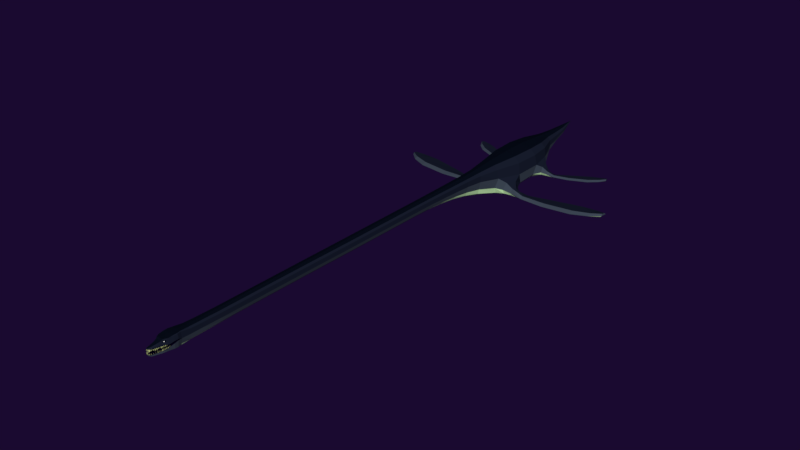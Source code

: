 # Source: elasmo.blend  (saved by Blender 2.79.0; exported with 4.5.12 LTS)
import bpy
from mathutils import Matrix  # noqa: F401  (used for matrix-valued properties, if any)

bpy.ops.wm.read_factory_settings(use_empty=True)
scene = bpy.context.scene
scene.name = 'Scene'

# ---- collections
col_collection_1 = bpy.data.collections.new('Collection 1'); scene.collection.children.link(col_collection_1)

# ---- materials (node trees are filled in below, after node groups)
mat_eyecolor = bpy.data.materials.new('EyeColor')
mat_eyecolor.alpha_threshold = 0.0
mat_eyecolor.use_transparent_shadow = False
mat_eyecolor.diffuse_color = (0.0, 0.0, 0.0, 1.0)
mat_eyecolor.roughness = 0.5
mat_eyeball = bpy.data.materials.new('EyeBall')
mat_eyeball.alpha_threshold = 0.0
mat_eyeball.use_transparent_shadow = False
mat_eyeball.diffuse_color = (1.0, 1.0, 1.0, 1.0)
mat_eyeball.roughness = 0.5
mat_flesh = bpy.data.materials.new('Flesh')
mat_flesh.alpha_threshold = 0.0
mat_flesh.use_transparent_shadow = False
mat_flesh.diffuse_color = (0.00146, 0.0, 0.009018, 1.0)
mat_flesh.roughness = 0.5
mat_cover = bpy.data.materials.new('Cover')
mat_cover.alpha_threshold = 0.0
mat_cover.use_transparent_shadow = False
mat_cover.diffuse_color = (0.002511, 0.00462, 0.01084, 1.0)
mat_cover.roughness = 0.5
mat_detail = bpy.data.materials.new('Detail')
mat_detail.alpha_threshold = 0.0
mat_detail.use_transparent_shadow = False
mat_detail.diffuse_color = (0.01036, 0.01402, 0.02908, 1.0)
mat_detail.roughness = 0.5
mat_color = bpy.data.materials.new('Color')
mat_color.alpha_threshold = 0.0
mat_color.use_transparent_shadow = False
mat_color.diffuse_color = (0.04969, 0.06542, 0.09083, 1.0)
mat_color.roughness = 0.5
mat_teethback = bpy.data.materials.new('TeethBack')
mat_teethback.alpha_threshold = 0.0
mat_teethback.use_transparent_shadow = False
mat_teethback.diffuse_color = (0.2744, 0.3032, 0.1294, 1.0)
mat_teethback.roughness = 0.5
mat_teethfront = bpy.data.materials.new('TeethFront')
mat_teethfront.alpha_threshold = 0.0
mat_teethfront.use_transparent_shadow = False
mat_teethfront.diffuse_color = (0.5315, 0.5926, 0.2449, 1.0)
mat_teethfront.roughness = 0.5
mat_teethfront.line_color = (0.0, 0.0, 0.0, 1.0)
mat_bellybase = bpy.data.materials.new('BellyBase')
mat_bellybase.alpha_threshold = 0.0
mat_bellybase.use_transparent_shadow = False
mat_bellybase.diffuse_color = (0.662, 1.0, 0.5125, 1.0)
mat_bellybase.roughness = 0.5
mat_belly = bpy.data.materials.new('Belly')
mat_belly.alpha_threshold = 0.0
mat_belly.use_transparent_shadow = False
mat_belly.diffuse_color = (0.3105, 0.4672, 0.2444, 1.0)
mat_belly.roughness = 0.5

# ---- material node trees

# ---- world
world_world = bpy.data.worlds.new('World'); scene.world = world_world
world_world.color = (0.01019, 0.003007, 0.0291)
world_world.use_sun_shadow = False
world_world.sun_shadow_jitter_overblur = 0.0
world_world.cycles.sampling_method = 'MANUAL'

# ---- meshes
me_cube = bpy.data.meshes.new('Cube')
me_cube.from_pydata([(0.1082, -7.376, 1.744), (0.3216, -6.502, 1.693), (0.2855, -6.488, 1.913), (0.2975, -6.111, 1.626), (0.2544, -6.117, 1.904), (0.09797, -7.452, 1.702), (0.08706, -7.452, 1.748), (0.3287, -6.296, 1.702), (0.2956, -6.306, 1.915), (0.28, -6.476, 1.34), (0.1352, -7.362, 1.526), (0.2353, -6.77, 1.364), (0.1746, -7.216, 1.399), (0.1039, -7.493, 1.477), (0.09895, -7.46, 1.413), (0.2299, -6.111, 1.364), (0.1779, -6.976, 1.653), (0.167, -6.972, 1.734), (0.2529, -5.666, 1.82), (0.3247, -6.313, 1.641), (0.2701, -6.306, 1.326), (0.2728, -5.669, 1.593), (0.225, -5.674, 1.373), (0.2664, -5.061, 1.583), (0.218, -5.067, 1.372), (0.2466, -5.063, 1.794), (0.2677, -6.486, 1.937), (0.2328, -6.125, 1.932), (0.1449, -6.771, 1.316), (0.1098, -7.206, 1.347), (0.0568, -7.502, 1.428), (0.1358, -6.979, 1.866), (0.06572, -7.376, 1.778), (0.2702, -6.309, 1.939), (0.1882, -6.102, 1.283), (0.1915, -6.479, 1.279), (0.1654, -5.672, 1.29), (0.1886, 2.993, 1.826), (0.1956, -6.291, 1.258), (0.1873, -5.666, 1.885), (0.1571, -5.066, 1.286), (0.1765, -5.065, 1.866), (0.2886, -6.704, 1.65), (0.257, -6.695, 1.892), (0.2569, -6.694, 1.92), (0.1752, -6.852, 1.889), (0.1159, -7.271, 1.603), (0.1269, -7.252, 1.603), (0.1078, -7.251, 1.6), (0.1173, -7.259, 1.557), (0.1093, -7.27, 1.648), (0.1259, -7.242, 1.648), (0.09767, -7.24, 1.642), (0.09971, -7.269, 1.694), (0.123, -7.23, 1.694), (0.08338, -7.228, 1.685), (0.1252, -7.193, 1.6), (0.1363, -7.171, 1.6), (0.1172, -7.17, 1.597), (0.1268, -7.177, 1.554), (0.1187, -7.194, 1.645), (0.1353, -7.161, 1.646), (0.107, -7.159, 1.64), (0.109, -7.195, 1.691), (0.1322, -7.149, 1.693), (0.09262, -7.147, 1.685), (0.1392, -7.129, 1.625), (0.1484, -7.11, 1.626), (0.1325, -7.109, 1.623), (0.1393, -7.116, 1.587), (0.1331, -7.13, 1.664), (0.1468, -7.102, 1.664), (0.1234, -7.101, 1.66), (0.125, -7.131, 1.702), (0.1443, -7.092, 1.703), (0.1114, -7.09, 1.696), (0.1444, -7.075, 1.642), (0.1536, -7.056, 1.642), (0.1377, -7.055, 1.64), (0.1445, -7.062, 1.604), (0.1375, -7.076, 1.68), (0.1512, -7.048, 1.681), (0.1278, -7.047, 1.676), (0.1294, -7.077, 1.718), (0.1487, -7.038, 1.72), (0.1158, -7.036, 1.713), (0.1604, -7.021, 1.593), (0.1695, -7.003, 1.594), (0.1536, -7.002, 1.591), (0.1605, -7.007, 1.556), (0.1557, -7.023, 1.633), (0.1694, -6.995, 1.634), (0.1459, -6.994, 1.629), (0.1476, -7.024, 1.671), (0.1668, -6.986, 1.673), (0.1339, -6.984, 1.666), (0.1672, -6.972, 1.605), (0.1764, -6.953, 1.606), (0.1605, -6.952, 1.604), (0.1674, -6.958, 1.568), (0.162, -6.973, 1.645), (0.1757, -6.946, 1.646), (0.1522, -6.945, 1.641), (0.1539, -6.975, 1.683), (0.173, -6.937, 1.685), (0.1402, -6.935, 1.678), (0.191, -6.915, 1.61), (0.2001, -6.896, 1.611), (0.1842, -6.895, 1.609), (0.1911, -6.901, 1.573), (0.1855, -6.916, 1.651), (0.1992, -6.889, 1.652), (0.1757, -6.888, 1.647), (0.1774, -6.918, 1.689), (0.1965, -6.879, 1.691), (0.1637, -6.878, 1.684), (0.2164, -6.858, 1.615), (0.2255, -6.839, 1.616), (0.2097, -6.838, 1.614), (0.2165, -6.844, 1.578), (0.2106, -6.859, 1.656), (0.2243, -6.832, 1.658), (0.2009, -6.831, 1.653), (0.2025, -6.861, 1.694), (0.2217, -6.822, 1.696), (0.1888, -6.82, 1.689), (0.2273, -6.8, 1.635), (0.2364, -6.782, 1.635), (0.2205, -6.781, 1.633), (0.2274, -6.786, 1.597), (0.2206, -6.802, 1.676), (0.2342, -6.774, 1.677), (0.2108, -6.773, 1.672), (0.2125, -6.803, 1.714), (0.2316, -6.765, 1.716), (0.1987, -6.763, 1.709), (0.1044, -7.346, 1.633), (0.1137, -7.328, 1.633), (0.09786, -7.327, 1.631), (0.1046, -7.334, 1.595), (0.09803, -7.346, 1.67), (0.112, -7.318, 1.67), (0.08855, -7.317, 1.665), (0.09005, -7.345, 1.709), (0.1096, -7.307, 1.708), (0.07676, -7.305, 1.701), (0.08605, -7.432, 1.649), (0.09619, -7.415, 1.643), (0.08033, -7.414, 1.641), (0.08568, -7.433, 1.609), (0.08009, -7.419, 1.683), (0.09573, -7.394, 1.674), (0.07227, -7.392, 1.669), (0.0733, -7.406, 1.719), (0.09522, -7.371, 1.707), (0.06235, -7.369, 1.7), (0.07303, -7.504, 1.636), (0.08442, -7.485, 1.629), (0.0666, -7.484, 1.626), (0.07344, -7.506, 1.591), (0.06688, -7.49, 1.674), (0.08445, -7.462, 1.664), (0.05811, -7.46, 1.658), (0.05925, -7.475, 1.714), (0.08388, -7.436, 1.7), (0.04696, -7.434, 1.693), (0.05593, -7.528, 1.665), (0.06548, -7.512, 1.66), (0.05054, -7.511, 1.657), (0.05519, -7.529, 1.628), (0.0496, -7.516, 1.696), (0.06433, -7.492, 1.687), (0.04224, -7.491, 1.683), (0.04321, -7.504, 1.73), (0.06385, -7.471, 1.718), (0.0329, -7.469, 1.712), (0.02381, -7.548, 1.694), (0.03278, -7.537, 1.686), (0.01483, -7.537, 1.686), (0.02381, -7.554, 1.665), (0.02381, -7.535, 1.718), (0.03719, -7.518, 1.707), (0.01042, -7.518, 1.707), (0.02381, -7.521, 1.742), (0.04256, -7.498, 1.726), (0.005052, -7.498, 1.726), (0.1191, -7.372, 1.69), (0.2728, -6.786, 1.503), (0.1795, -7.223, 1.471), (0.3318, -6.498, 1.606), (0.0568, -7.515, 1.475), (0.1476, -7.375, 1.508), (0.1491, -7.354, 1.52), (0.1608, -7.38, 1.562), (0.1271, -7.361, 1.463), (0.1089, -7.341, 1.49), (0.1297, -7.329, 1.481), (0.1066, -7.346, 1.418), (0.08103, -7.318, 1.455), (0.1101, -7.302, 1.443), (0.1602, -7.282, 1.531), (0.1739, -7.294, 1.513), (0.1739, -7.273, 1.525), (0.1865, -7.298, 1.567), (0.1523, -7.281, 1.468), (0.1322, -7.263, 1.495), (0.1525, -7.25, 1.486), (0.1306, -7.268, 1.423), (0.1024, -7.243, 1.46), (0.1309, -7.224, 1.448), (0.1865, -7.196, 1.557), (0.2003, -7.212, 1.546), (0.2027, -7.189, 1.551), (0.2092, -7.205, 1.601), (0.185, -7.207, 1.495), (0.1647, -7.182, 1.512), (0.1888, -7.173, 1.503), (0.1696, -7.201, 1.444), (0.1412, -7.166, 1.468), (0.1749, -7.153, 1.455), (0.1876, -7.123, 1.52), (0.2058, -7.135, 1.509), (0.2031, -7.112, 1.513), (0.2117, -7.126, 1.563), (0.19, -7.134, 1.458), (0.1633, -7.115, 1.475), (0.1864, -7.099, 1.465), (0.1742, -7.133, 1.408), (0.1367, -7.107, 1.431), (0.1691, -7.084, 1.417), (0.2027, -7.068, 1.52), (0.2199, -7.082, 1.512), (0.219, -7.058, 1.515), (0.2261, -7.073, 1.556), (0.2043, -7.08, 1.47), (0.179, -7.059, 1.484), (0.2033, -7.045, 1.475), (0.1886, -7.077, 1.428), (0.1531, -7.048, 1.447), (0.1872, -7.028, 1.436), (0.2118, -6.999, 1.543), (0.2267, -7.017, 1.538), (0.2322, -6.994, 1.536), (0.2324, -7.001, 1.59), (0.2145, -7.021, 1.486), (0.1925, -6.993, 1.495), (0.2229, -6.986, 1.484), (0.2023, -7.024, 1.435), (0.1714, -6.985, 1.447), (0.214, -6.975, 1.431), (0.2165, -6.948, 1.528), (0.2326, -6.966, 1.523), (0.2365, -6.942, 1.52), (0.236, -6.949, 1.574), (0.2207, -6.97, 1.471), (0.1968, -6.944, 1.479), (0.2267, -6.934, 1.468), (0.2087, -6.974, 1.419), (0.1753, -6.938, 1.431), (0.2171, -6.924, 1.415), (0.2258, -6.886, 1.518), (0.2407, -6.905, 1.513), (0.2462, -6.881, 1.511), (0.2424, -6.889, 1.556), (0.2285, -6.908, 1.471), (0.2064, -6.881, 1.478), (0.2368, -6.873, 1.469), (0.2163, -6.912, 1.428), (0.1853, -6.873, 1.438), (0.228, -6.863, 1.425), (0.2388, -6.831, 1.533), (0.2554, -6.848, 1.529), (0.2586, -6.824, 1.527), (0.256, -6.832, 1.571), (0.2436, -6.853, 1.486), (0.219, -6.827, 1.493), (0.2486, -6.817, 1.484), (0.2318, -6.857, 1.443), (0.1973, -6.822, 1.453), (0.2387, -6.807, 1.44), (0.2574, -6.772, 1.547), (0.2728, -6.79, 1.542), (0.2777, -6.766, 1.54), (0.2745, -6.774, 1.585), (0.2607, -6.794, 1.5), (0.2379, -6.767, 1.507), (0.2682, -6.758, 1.497), (0.2486, -6.798, 1.457), (0.2167, -6.759, 1.467), (0.259, -6.748, 1.454), (0.2722, -6.704, 1.567), (0.2916, -6.717, 1.563), (0.2865, -6.694, 1.561), (0.2896, -6.7, 1.605), (0.2811, -6.725, 1.52), (0.2523, -6.706, 1.527), (0.2736, -6.691, 1.518), (0.2705, -6.733, 1.477), (0.2302, -6.707, 1.487), (0.2601, -6.685, 1.475), (0.1064, -7.442, 1.527), (0.1144, -7.459, 1.511), (0.1185, -7.439, 1.522), (0.1261, -7.464, 1.565), (0.09831, -7.442, 1.464), (0.08673, -7.417, 1.488), (0.1047, -7.412, 1.481), (0.09541, -7.452, 1.45), (0.06598, -7.39, 1.451), (0.09116, -7.383, 1.441), (0.07562, -7.496, 1.53), (0.08, -7.513, 1.512), (0.08947, -7.495, 1.522), (0.09, -7.517, 1.565), (0.06536, -7.498, 1.467), (0.05906, -7.473, 1.495), (0.07971, -7.472, 1.483), (0.04942, -7.477, 1.432), (0.04185, -7.449, 1.462), (0.07081, -7.448, 1.444), (0.1458, -7.136, 1.737), (0.1015, -7.139, 1.816), (0.1567, -7.136, 1.668), (0.3838, 12.77, 1.367), (0.9675, 15.35, 1.065), (0.3218, 12.76, 0.9581), (0.3651, 12.77, 1.683), (0.8484, 17.89, 1.183), (0.2536, 12.76, 0.704), (0.2669, 12.77, 1.831), (0.2657, 2.996, 1.748), (0.2831, 2.999, 1.543), (0.2105, 2.993, 1.353), (0.1355, 2.991, 1.261), (0.1812, 1.034, 1.836), (0.2562, 1.038, 1.757), (0.2734, 1.041, 1.553), (0.201, 1.035, 1.362), (0.1281, 1.032, 1.271), (0.2013, 8.923, 1.815), (0.2966, 8.929, 1.526), (0.2241, 8.923, 1.331), (0.148, 8.921, 1.235), (0.2795, 8.926, 1.733), (0.6416, 13.97, 1.215), (0.56, 13.77, 0.7416), (0.5594, 13.94, 1.668), (0.5064, 13.95, 0.4089), (0.3851, 13.94, 1.892), (0.9146, 15.54, 0.5316), (0.8732, 15.39, 1.644), (0.7216, 15.34, 0.3117), (0.6014, 15.38, 1.942), (1.029, 16.8, 1.109), (0.9544, 16.64, 0.6117), (0.9398, 16.75, 1.651), (0.7748, 16.79, 0.393), (0.6577, 16.74, 1.938), (0.8022, 18.05, 0.7793), (0.7801, 17.9, 1.64), (0.6754, 17.89, 0.5656), (0.5597, 17.89, 1.879), (0.4606, 18.94, 1.355), (0.4229, 18.94, 1.076), (0.4342, 18.93, 1.628), (0.3081, 18.94, 0.9378), (0.3108, 18.92, 1.803), (0.2283, 20.62, 1.588), (0.1965, 20.63, 1.488), (0.2128, 20.61, 1.684), (0.1291, 20.64, 1.425), (0.1467, 20.6, 1.762), (0.1894, 19.83, 1.209), (0.2857, 19.82, 1.31), (0.3364, 19.82, 1.477), (0.3151, 19.8, 1.637), (0.2194, 19.78, 1.764), (0.2261, 10.88, 1.811), (0.3137, 10.89, 1.469), (0.2433, 10.88, 1.215), (0.1717, 10.88, 1.093), (0.3004, 10.89, 1.709), (0.2739, 7.004, 1.739), (0.1952, 7.0, 1.818), (0.2914, 7.007, 1.535), (0.2187, 7.0, 1.344), (0.1421, 6.998, 1.253), (0.2702, 5.001, 1.743), (0.1923, 4.998, 1.822), (0.2877, 5.004, 1.539), (0.215, 4.998, 1.348), (0.1391, 4.996, 1.257), (0.2509, -1.051, 1.762), (0.177, -1.055, 1.841), (0.2681, -1.049, 1.558), (0.1957, -1.055, 1.367), (0.1238, -1.057, 1.276), (0.2469, -3.043, 1.766), (0.1738, -3.048, 1.845), (0.264, -3.041, 1.562), (0.1941, -3.047, 1.371), (0.1239, -3.05, 1.28), (0.2456, -4.098, 1.771), (0.1734, -4.101, 1.848), (0.2651, -4.095, 1.567), (0.2072, -4.101, 1.372), (0.1409, -4.103, 1.283), (0.1753, -2.049, 1.843), (0.266, -2.043, 1.56), (0.1936, -2.049, 1.369), (0.1222, -2.051, 1.278), (0.2488, -2.046, 1.764), (0.1788, -0.00907, 1.839), (0.2705, -0.002909, 1.556), (0.198, -0.008953, 1.365), (0.1257, -0.01118, 1.273), (0.2532, -0.005464, 1.76), (0.1849, 2.019, 1.831), (0.2783, 2.025, 1.548), (0.2058, 2.019, 1.357), (0.1318, 2.017, 1.266), (0.261, 2.023, 1.752), (0.2683, 3.995, 1.745), (0.1907, 3.991, 1.824), (0.2857, 3.997, 1.541), (0.2131, 3.991, 1.35), (0.1376, 3.989, 1.258), (0.1938, 6.005, 1.82), (0.2896, 6.011, 1.537), (0.2169, 6.005, 1.346), (0.1406, 6.002, 1.255), (0.2721, 6.008, 1.741), (0.1969, 7.963, 1.816), (0.2934, 7.969, 1.533), (0.2206, 7.963, 1.342), (0.1438, 7.96, 1.25), (0.2758, 7.966, 1.737), (0.2891, 9.911, 1.723), (0.2124, 9.907, 1.813), (0.3045, 9.913, 1.503), (0.2329, 9.907, 1.292), (0.1586, 9.905, 1.192), (0.2398, 11.81, 1.812), (0.3264, 11.81, 1.431), (0.2574, 11.81, 1.109), (0.1887, 11.81, 0.9266), (0.315, 11.81, 1.696), (0.8562, 14.19, 0.378), (0.8414, 14.09, 0.6088), (0.9055, 14.29, 0.9487), (1.061, 14.89, 0.8537), (1.038, 14.89, 0.3124), (1.089, 15.06, 0.4969), (1.24, 14.26, 0.3734), (1.229, 14.19, 0.5044), (1.266, 14.31, 0.7199), (1.331, 14.55, 0.664), (1.35, 14.65, 0.3355), (1.374, 14.74, 0.4673), (1.884, 14.26, 0.3268), (1.885, 14.15, 0.4022), (1.893, 14.28, 0.5183), (1.903, 14.46, 0.4706), (1.902, 14.7, 0.2953), (1.908, 14.79, 0.3595), (3.075, 14.37, 0.2636), (3.074, 14.2, 0.3341), (3.072, 14.42, 0.4304), (3.069, 14.69, 0.387), (3.075, 15.11, 0.2348), (3.073, 15.24, 0.2845), (4.574, 14.61, 0.2541), (4.575, 14.41, 0.3245), (4.577, 14.65, 0.4209), (4.585, 14.95, 0.3775), (4.571, 15.49, 0.2253), (4.576, 15.62, 0.275), (5.38, 14.93, 0.2541), (5.387, 14.78, 0.3245), (5.39, 14.96, 0.4209), (5.402, 15.21, 0.3775), (5.381, 15.58, 0.2253), (5.391, 15.69, 0.275), (5.822, 15.24, 0.2554), (5.879, 15.23, 0.3183), (5.864, 15.29, 0.4131), (5.868, 15.5, 0.3751), (5.823, 15.56, 0.229), (5.879, 15.62, 0.2812), (1.353, 17.35, 0.3893), (1.368, 17.27, 0.5102), (1.35, 17.36, 0.6395), (1.317, 17.56, 0.6037), (1.304, 17.58, 0.371), (1.287, 17.67, 0.4641), (1.678, 17.47, 0.3368), (1.701, 17.4, 0.395), (1.676, 17.49, 0.4664), (1.64, 17.61, 0.4341), (1.594, 17.74, 0.3156), (1.576, 17.81, 0.3593), (2.382, 17.79, 0.2948), (2.42, 17.68, 0.3412), (2.376, 17.81, 0.4046), (2.318, 17.98, 0.3761), (2.227, 18.25, 0.2758), (2.206, 18.33, 0.3085), (3.272, 18.26, 0.2885), (3.319, 18.11, 0.3349), (3.27, 18.26, 0.3984), (3.211, 18.46, 0.3698), (3.094, 18.8, 0.2695), (3.072, 18.88, 0.3023), (3.705, 18.63, 0.2885), (3.751, 18.51, 0.3349), (3.718, 18.63, 0.3984), (3.675, 18.81, 0.3698), (3.577, 19.01, 0.2695), (3.57, 19.09, 0.3023), (3.916, 18.89, 0.2894), (3.967, 18.89, 0.3308), (3.947, 18.93, 0.3932), (3.909, 19.07, 0.3682), (3.853, 19.08, 0.272), (3.888, 19.13, 0.3064), (1.065, 17.64, 0.5022), (1.058, 17.77, 0.6451), (1.076, 17.65, 0.8916), (1.151, 17.2, 0.8841), (1.125, 17.17, 0.4613), (1.153, 17.06, 0.6252), (0.05263, -7.517, 1.714), (0.1329, -6.978, 1.837), (0.07792, -7.377, 1.761), (0.05263, -7.518, 1.763), (0.1122, -7.137, 1.797), (0.2278, -6.836, 1.651), (0.1899, -6.852, 1.932), (0.2181, -7.007, 1.376), (0.1273, -6.995, 1.335), (0.223, -7.011, 1.47), (0.03052, -7.533, 1.516), (0.037, -7.545, 1.505), (0.04308, -7.531, 1.514), (0.04459, -7.555, 1.537), (0.02907, -7.526, 1.478), (0.01953, -7.509, 1.496), (0.03827, -7.506, 1.492), (0.02111, -7.507, 1.452), (0.007754, -7.484, 1.476), (0.03401, -7.48, 1.471), (0.0, -6.499, 1.6), (0.0, -7.226, 1.463), (0.0, -6.098, 1.233), (0.0, -6.487, 1.946), (0.0, -7.376, 1.778), (0.0, -6.127, 1.946), (0.0, -6.786, 1.49), (0.0, -6.31, 1.947), (0.0, -6.472, 1.217), (0.0, -6.769, 1.267), (0.0, -7.363, 1.695), (0.0, -7.203, 1.312), (0.0, -7.524, 1.437), (0.0, -6.98, 1.866), (0.0, -5.661, 1.902), (0.0, -6.27, 1.2), (0.0, -5.658, 1.243), (0.0, 2.994, 1.865), (0.0, -5.038, 1.235), (0.0, -5.045, 1.885), (0.0, -7.537, 1.768), (0.03337, -7.532, 1.767), (0.0, -6.701, 1.656), (0.0, -6.696, 1.928), (0.03337, -7.538, 1.721), (0.0, -6.313, 1.631), (0.0, -6.972, 1.658), (0.0, -7.434, 1.47), (0.0, -7.528, 1.475), (0.0, -6.29, 1.713), (0.0, -7.455, 1.71), (0.0, -6.111, 1.626), (0.0, -6.505, 1.705), (0.0, -7.468, 1.472), (0.0, -7.138, 1.816), (0.0, -7.131, 1.675), (0.0, 12.78, 0.5658), (0.0, 12.78, 1.897), (0.0, 2.993, 1.209), (0.0, 1.029, 1.874), (0.0, 1.027, 1.218), (0.0, 8.924, 1.854), (0.0, 8.923, 1.18), (0.0, 13.96, 0.2906), (0.0, 13.96, 1.979), (0.0, 15.37, 0.2166), (0.0, 15.38, 2.046), (0.0, 16.73, 0.3047), (0.0, 16.73, 2.043), (0.0, 17.89, 0.5119), (0.0, 17.89, 1.971), (0.0, 21.64, 1.8), (0.0, 18.92, 0.87), (0.0, 18.91, 1.872), (0.0, 19.82, 1.161), (0.0, 20.64, 1.41), (0.0, 20.6, 1.782), (0.0, 19.77, 1.805), (0.0, 10.88, 1.023), (0.0, 10.88, 1.855), (0.0, 6.996, 1.856), (0.0, 6.995, 1.201), (0.0, 4.997, 1.86), (0.0, 4.996, 1.204), (0.0, -1.051, 1.879), (0.0, -1.053, 1.224), (0.0, -3.054, 1.883), (0.0, -3.055, 1.228), (0.0, -4.1, 1.879), (0.0, -4.098, 1.231), (0.0, -2.052, 1.226), (0.0, -2.05, 1.882), (0.0, -0.01151, 1.221), (0.0, -0.01008, 1.877), (0.0, 2.016, 1.214), (0.0, 2.018, 1.869), (0.0, 3.991, 1.862), (0.0, 3.989, 1.206), (0.0, 6.002, 1.203), (0.0, 6.003, 1.858), (0.0, 7.96, 1.197), (0.0, 7.962, 1.855), (0.0, 9.906, 1.854), (0.0, 9.904, 1.133), (0.0, 11.81, 0.8219), (0.0, 11.81, 1.862), (0.0, -7.468, 1.712), (0.0, -6.833, 1.657), (0.0, -6.853, 1.919), (0.0, -6.992, 1.284), (0.0, -7.011, 1.458), (0.2169, -6.836, 1.735), (0.3189, -6.298, 1.798), (0.2777, -6.7, 1.754), (0.3063, -6.496, 1.786), (0.2663, -6.772, 1.651), (0.2391, -6.778, 1.885), (0.2335, -6.777, 1.922), (0.0, -6.777, 1.924), (0.0, -6.769, 1.656), (0.2534, -6.77, 1.746), (0.0, -6.908, 1.915), (0.1665, -6.907, 1.93), (0.0, -6.896, 1.657), (0.2053, -6.899, 1.652), (0.151, -6.909, 1.882), (0.1944, -6.898, 1.728), (0.1406, -6.937, 1.829), (0.1559, -6.929, 1.783), (0.2231, -6.804, 1.857), (0.1851, -6.856, 1.868), (0.1622, -6.902, 1.86), (0.1867, -6.893, 1.759), (0.2034, -6.834, 1.762), (0.2333, -6.797, 1.806), (0.1526, -6.911, 1.827), (0.1608, -6.908, 1.791), (0.2022, -6.822, 1.837), (0.1845, -6.853, 1.855), (0.1669, -6.887, 1.849), (0.1787, -6.88, 1.77), (0.1936, -6.846, 1.773), (0.2109, -6.818, 1.799), (0.1739, -6.893, 1.815), (0.1763, -6.891, 1.802), (0.1981, -6.853, 1.825), (0.1898, -6.867, 1.833), (0.1817, -6.881, 1.829), (0.1872, -6.878, 1.792), (0.1941, -6.864, 1.795), (0.2022, -6.85, 1.807), (0.1329, -7.364, 1.4), (0.0, -7.437, 1.391), (0.06263, -7.36, 1.37), (0.0, -7.39, 1.47), (0.1378, -7.389, 1.475), (0.0, -7.542, 1.721)], [], [(8, 643, 3, 4), (322, 320, 0, 186), (4, 3, 21, 18), (33, 8, 4, 27), (186, 0, 6, 5), (26, 2, 8, 33), (2, 645, 643, 8), (539, 538, 12, 29), (28, 560, 559, 35), (538, 540, 188, 12), (187, 11, 9, 189), (682, 686, 13, 14), (684, 682, 14, 30), (653, 652, 564, 31), (190, 579, 563, 30), (19, 20, 15, 3), (38, 566, 553, 34), (321, 585, 555, 32), (35, 559, 566, 38), (189, 9, 20, 19), (27, 4, 18, 39), (36, 567, 569, 40), (21, 22, 24, 23), (34, 553, 567, 36), (3, 15, 22, 21), (442, 446, 326, 329), (443, 444, 325, 323), (18, 21, 23, 25), (39, 18, 25, 41), (565, 39, 41, 570), (636, 442, 329, 588), (446, 443, 323, 326), (15, 34, 36, 22), (22, 36, 40, 24), (556, 27, 39, 565), (9, 35, 38, 20), (531, 534, 572, 575), (535, 321, 32, 533), (20, 38, 34, 15), (575, 572, 571, 687), (13, 190, 30, 14), (683, 684, 30, 563), (11, 28, 35, 9), (640, 539, 29, 562), (554, 26, 33, 558), (558, 33, 27, 556), (2, 26, 44, 43), (26, 554, 574, 44), (1, 645, 644, 42), (648, 537, 45, 647), (5, 6, 534, 531), (17, 532, 535, 320), (5, 531, 637, 581), (646, 536, 638, 650), (46, 49, 47), (47, 49, 48), (48, 49, 46), (48, 46, 50, 52), (52, 50, 53, 55), (47, 48, 52, 51), (46, 47, 51, 50), (51, 52, 55, 54), (50, 51, 54, 53), (56, 59, 57), (57, 59, 58), (58, 59, 56), (58, 56, 60, 62), (62, 60, 63, 65), (57, 58, 62, 61), (56, 57, 61, 60), (61, 62, 65, 64), (60, 61, 64, 63), (66, 69, 67), (67, 69, 68), (68, 69, 66), (68, 66, 70, 72), (72, 70, 73, 75), (67, 68, 72, 71), (66, 67, 71, 70), (71, 72, 75, 74), (70, 71, 74, 73), (76, 79, 77), (77, 79, 78), (78, 79, 76), (78, 76, 80, 82), (82, 80, 83, 85), (77, 78, 82, 81), (76, 77, 81, 80), (81, 82, 85, 84), (80, 81, 84, 83), (86, 89, 87), (87, 89, 88), (88, 89, 86), (88, 86, 90, 92), (92, 90, 93, 95), (87, 88, 92, 91), (86, 87, 91, 90), (91, 92, 95, 94), (90, 91, 94, 93), (96, 99, 97), (97, 99, 98), (98, 99, 96), (98, 96, 100, 102), (102, 100, 103, 105), (97, 98, 102, 101), (96, 97, 101, 100), (101, 102, 105, 104), (100, 101, 104, 103), (106, 109, 107), (107, 109, 108), (108, 109, 106), (108, 106, 110, 112), (112, 110, 113, 115), (107, 108, 112, 111), (106, 107, 111, 110), (111, 112, 115, 114), (110, 111, 114, 113), (116, 119, 117), (117, 119, 118), (118, 119, 116), (118, 116, 120, 122), (122, 120, 123, 125), (117, 118, 122, 121), (116, 117, 121, 120), (121, 122, 125, 124), (120, 121, 124, 123), (126, 129, 127), (127, 129, 128), (128, 129, 126), (128, 126, 130, 132), (132, 130, 133, 135), (127, 128, 132, 131), (126, 127, 131, 130), (131, 132, 135, 134), (130, 131, 134, 133), (136, 139, 137), (137, 139, 138), (138, 139, 136), (138, 136, 140, 142), (142, 140, 143, 145), (137, 138, 142, 141), (136, 137, 141, 140), (141, 142, 145, 144), (140, 141, 144, 143), (146, 149, 147), (147, 149, 148), (148, 149, 146), (148, 146, 150, 152), (152, 150, 153, 155), (147, 148, 152, 151), (146, 147, 151, 150), (151, 152, 155, 154), (150, 151, 154, 153), (156, 159, 157), (157, 159, 158), (158, 159, 156), (158, 156, 160, 162), (162, 160, 163, 165), (157, 158, 162, 161), (156, 157, 161, 160), (161, 162, 165, 164), (160, 161, 164, 163), (166, 169, 167), (167, 169, 168), (168, 169, 166), (168, 166, 170, 172), (172, 170, 173, 175), (167, 168, 172, 171), (166, 167, 171, 170), (171, 172, 175, 174), (170, 171, 174, 173), (176, 179, 177), (177, 179, 178), (178, 179, 176), (178, 176, 180, 182), (182, 180, 183, 185), (177, 178, 182, 181), (176, 177, 181, 180), (181, 182, 185, 184), (180, 181, 184, 183), (1, 42, 573, 583), (187, 189, 551, 557), (322, 186, 561, 586), (555, 571, 572, 32), (540, 187, 557, 641), (189, 19, 576, 551), (686, 188, 552, 685), (190, 13, 578, 584), (3, 7, 580, 582), (655, 16, 577, 654), (186, 5, 581, 561), (579, 190, 584), (19, 3, 582, 576), (7, 1, 583, 580), (191, 193, 10), (10, 193, 192), (192, 193, 191), (192, 191, 194, 196), (196, 194, 197, 199), (10, 192, 196, 195), (191, 10, 195, 194), (195, 196, 199, 198), (194, 195, 198, 197), (201, 203, 200), (200, 203, 202), (202, 203, 201), (202, 201, 204, 206), (206, 204, 207, 209), (200, 202, 206, 205), (201, 200, 205, 204), (205, 206, 209, 208), (204, 205, 208, 207), (211, 213, 210), (210, 213, 212), (212, 213, 211), (212, 211, 214, 216), (216, 214, 217, 219), (210, 212, 216, 215), (211, 210, 215, 214), (215, 216, 219, 218), (214, 215, 218, 217), (221, 223, 220), (220, 223, 222), (222, 223, 221), (222, 221, 224, 226), (226, 224, 227, 229), (220, 222, 226, 225), (221, 220, 225, 224), (225, 226, 229, 228), (224, 225, 228, 227), (231, 233, 230), (230, 233, 232), (232, 233, 231), (232, 231, 234, 236), (236, 234, 237, 239), (230, 232, 236, 235), (231, 230, 235, 234), (235, 236, 239, 238), (234, 235, 238, 237), (241, 243, 240), (240, 243, 242), (242, 243, 241), (242, 241, 244, 246), (246, 244, 247, 249), (240, 242, 246, 245), (241, 240, 245, 244), (245, 246, 249, 248), (244, 245, 248, 247), (251, 253, 250), (250, 253, 252), (252, 253, 251), (252, 251, 254, 256), (256, 254, 257, 259), (250, 252, 256, 255), (251, 250, 255, 254), (255, 256, 259, 258), (254, 255, 258, 257), (261, 263, 260), (260, 263, 262), (262, 263, 261), (262, 261, 264, 266), (266, 264, 267, 269), (260, 262, 266, 265), (261, 260, 265, 264), (265, 266, 269, 268), (264, 265, 268, 267), (271, 273, 270), (270, 273, 272), (272, 273, 271), (272, 271, 274, 276), (276, 274, 277, 279), (270, 272, 276, 275), (271, 270, 275, 274), (275, 276, 279, 278), (274, 275, 278, 277), (281, 283, 280), (280, 283, 282), (282, 283, 281), (282, 281, 284, 286), (286, 284, 287, 289), (280, 282, 286, 285), (281, 280, 285, 284), (285, 286, 289, 288), (284, 285, 288, 287), (291, 293, 290), (290, 293, 292), (292, 293, 291), (292, 291, 294, 296), (296, 294, 297, 299), (290, 292, 296, 295), (291, 290, 295, 294), (295, 296, 299, 298), (294, 295, 298, 297), (301, 303, 300), (300, 303, 302), (302, 303, 301), (302, 301, 304, 306), (306, 304, 307, 309), (300, 302, 306, 305), (301, 300, 305, 304), (305, 306, 309, 308), (304, 305, 308, 307), (311, 313, 310), (310, 313, 312), (312, 313, 311), (312, 311, 314, 316), (316, 314, 317, 319), (310, 312, 316, 315), (311, 310, 315, 314), (315, 316, 319, 318), (314, 315, 318, 317), (16, 322, 586, 577), (532, 31, 321, 535), (31, 564, 585, 321), (16, 17, 320, 322), (323, 325, 345, 344), (588, 329, 348, 595), (326, 323, 344, 346), (328, 587, 594, 347), (444, 445, 328, 325), (445, 635, 587, 328), (420, 625, 589, 333), (419, 420, 333, 332), (421, 418, 331, 330), (626, 417, 37, 568), (418, 419, 332, 331), (417, 421, 330, 37), (412, 416, 335, 334), (413, 414, 337, 336), (624, 412, 334, 590), (416, 413, 336, 335), (414, 415, 338, 337), (415, 623, 591, 338), (435, 631, 593, 342), (434, 435, 342, 341), (436, 433, 340, 343), (632, 432, 339, 592), (433, 434, 341, 340), (432, 436, 343, 339), (348, 346, 350, 352), (347, 351, 451, 447), (595, 348, 352, 597), (346, 344, 324, 350), (329, 326, 346, 348), (325, 328, 347, 345), (352, 350, 355, 357), (324, 349, 354, 353), (597, 352, 357, 599), (350, 324, 353, 355), (344, 345, 448, 449), (347, 594, 596, 351), (353, 354, 530, 528), (357, 355, 359, 361), (358, 327, 527, 526), (599, 357, 361, 601), (349, 351, 356, 354), (351, 596, 598, 356), (360, 600, 603, 365), (361, 359, 364, 366), (327, 358, 363, 362), (601, 361, 366, 604), (356, 598, 600, 360), (355, 353, 327, 359), (372, 605, 606, 370), (373, 372, 370, 368), (376, 375, 369, 371), (374, 373, 368, 367), (358, 360, 365, 363), (359, 327, 362, 364), (369, 367, 602), (370, 606, 602), (368, 370, 602), (371, 369, 602), (375, 374, 367, 369), (608, 376, 371, 607), (365, 603, 605, 372), (363, 365, 372, 373), (366, 364, 375, 376), (362, 363, 373, 374), (607, 371, 602), (367, 368, 602), (364, 362, 374, 375), (604, 366, 376, 608), (441, 634, 609, 380), (440, 441, 380, 379), (437, 439, 378, 381), (633, 438, 377, 610), (439, 440, 379, 378), (438, 437, 381, 377), (427, 431, 382, 383), (428, 429, 385, 384), (630, 427, 383, 611), (431, 428, 384, 382), (429, 430, 386, 385), (430, 629, 612, 386), (426, 628, 614, 391), (425, 426, 391, 390), (422, 424, 389, 387), (627, 423, 388, 613), (424, 425, 390, 389), (423, 422, 387, 388), (410, 621, 616, 396), (409, 410, 396, 395), (411, 408, 394, 392), (622, 407, 393, 615), (408, 409, 395, 394), (407, 411, 392, 393), (403, 402, 397, 398), (404, 405, 400, 399), (619, 403, 398, 617), (402, 404, 399, 397), (405, 406, 401, 400), (406, 620, 618, 401), (40, 569, 620, 406), (24, 40, 406, 405), (25, 23, 404, 402), (570, 41, 403, 619), (23, 24, 405, 404), (41, 25, 402, 403), (398, 397, 411, 407), (399, 400, 409, 408), (617, 398, 407, 622), (397, 399, 408, 411), (400, 401, 410, 409), (401, 618, 621, 410), (396, 616, 623, 415), (395, 396, 415, 414), (392, 394, 413, 416), (615, 393, 412, 624), (394, 395, 414, 413), (393, 392, 416, 412), (334, 335, 421, 417), (336, 337, 419, 418), (590, 334, 417, 626), (335, 336, 418, 421), (337, 338, 420, 419), (338, 591, 625, 420), (37, 330, 422, 423), (331, 332, 425, 424), (568, 37, 423, 627), (330, 331, 424, 422), (332, 333, 426, 425), (333, 589, 628, 426), (391, 614, 629, 430), (390, 391, 430, 429), (387, 389, 428, 431), (613, 388, 427, 630), (389, 390, 429, 428), (388, 387, 431, 427), (383, 382, 436, 432), (384, 385, 434, 433), (611, 383, 432, 632), (382, 384, 433, 436), (385, 386, 435, 434), (386, 612, 631, 435), (339, 343, 437, 438), (340, 341, 440, 439), (592, 339, 438, 633), (343, 340, 439, 437), (341, 342, 441, 440), (342, 593, 634, 441), (380, 609, 635, 445), (379, 380, 445, 444), (381, 378, 443, 446), (610, 377, 442, 636), (378, 379, 444, 443), (377, 381, 446, 442), (448, 447, 453, 454), (450, 449, 455, 456), (324, 344, 449, 450), (349, 324, 450, 452), (345, 347, 447, 448), (351, 349, 452, 451), (453, 457, 463, 459), (455, 454, 460, 461), (451, 452, 458, 457), (449, 448, 454, 455), (447, 451, 457, 453), (452, 450, 456, 458), (463, 464, 470, 469), (460, 459, 465, 466), (458, 456, 462, 464), (456, 455, 461, 462), (454, 453, 459, 460), (457, 458, 464, 463), (470, 468, 474, 476), (465, 469, 475, 471), (461, 460, 466, 467), (459, 463, 469, 465), (464, 462, 468, 470), (462, 461, 467, 468), (473, 472, 478, 479), (475, 476, 482, 481), (468, 467, 473, 474), (466, 465, 471, 472), (469, 470, 476, 475), (467, 466, 472, 473), (482, 480, 486, 488), (477, 481, 487, 483), (471, 475, 481, 477), (476, 474, 480, 482), (474, 473, 479, 480), (472, 471, 477, 478), (485, 484, 488, 486), (484, 483, 487, 488), (480, 479, 485, 486), (478, 477, 483, 484), (481, 482, 488, 487), (479, 478, 484, 485), (489, 493, 499, 495), (491, 490, 496, 497), (499, 500, 506, 505), (496, 495, 501, 502), (494, 492, 498, 500), (492, 491, 497, 498), (490, 489, 495, 496), (493, 494, 500, 499), (506, 504, 510, 512), (501, 505, 511, 507), (497, 496, 502, 503), (495, 499, 505, 501), (500, 498, 504, 506), (498, 497, 503, 504), (509, 508, 514, 515), (511, 512, 518, 517), (504, 503, 509, 510), (502, 501, 507, 508), (505, 506, 512, 511), (503, 502, 508, 509), (518, 516, 522, 524), (513, 517, 523, 519), (507, 511, 517, 513), (512, 510, 516, 518), (510, 509, 515, 516), (508, 507, 513, 514), (521, 520, 524, 522), (520, 519, 523, 524), (516, 515, 521, 522), (514, 513, 519, 520), (517, 518, 524, 523), (515, 514, 520, 521), (491, 492, 527, 528), (490, 491, 528, 530), (360, 358, 526, 525), (356, 360, 525, 529), (327, 353, 528, 527), (354, 356, 529, 530), (494, 526, 527, 492), (494, 493, 525, 526), (493, 489, 529, 525), (490, 530, 529, 489), (320, 535, 533, 0), (0, 533, 534, 6), (648, 649, 639, 537), (653, 31, 532, 656), (188, 540, 641, 552), (560, 28, 539, 640), (11, 187, 540, 538), (28, 11, 538, 539), (542, 544, 541), (541, 544, 543), (543, 544, 542), (543, 542, 545, 547), (547, 545, 548, 550), (541, 543, 547, 546), (542, 541, 546, 545), (546, 547, 550, 549), (545, 546, 549, 548), (53, 54, 55), (63, 64, 65), (73, 74, 75), (83, 84, 85), (93, 94, 95), (103, 104, 105), (113, 114, 115), (123, 124, 125), (133, 134, 135), (143, 144, 145), (153, 154, 155), (163, 164, 165), (173, 174, 175), (183, 184, 185), (197, 198, 199), (207, 208, 209), (217, 218, 219), (227, 228, 229), (237, 238, 239), (247, 248, 249), (257, 258, 259), (267, 268, 269), (277, 278, 279), (287, 288, 289), (297, 298, 299), (307, 308, 309), (317, 318, 319), (548, 549, 550), (657, 17, 16, 655), (642, 651, 665, 664), (536, 646, 651, 642), (643, 645, 1, 7), (3, 643, 7), (644, 645, 2, 43), (647, 651, 644, 43), (17, 657, 663, 659), (646, 42, 644, 651), (44, 574, 649, 648), (42, 646, 650, 573), (44, 648, 647, 43), (647, 45, 661, 660), (642, 657, 655, 536), (537, 653, 656, 45), (536, 655, 654, 638), (537, 639, 652, 653), (661, 662, 670, 669), (665, 660, 668, 673), (659, 663, 671, 667), (532, 17, 659, 658), (651, 647, 660, 665), (656, 532, 658, 662), (657, 642, 664, 663), (45, 656, 662, 661), (668, 669, 677, 676), (671, 672, 680, 679), (672, 673, 681, 680), (658, 659, 667, 666), (662, 658, 666, 670), (664, 665, 673, 672), (663, 664, 672, 671), (660, 661, 669, 668), (679, 680, 677, 678), (677, 680, 681, 676), (675, 679, 678, 674), (667, 671, 679, 675), (673, 668, 676, 681), (669, 670, 678, 677), (666, 667, 675, 674), (670, 666, 674, 678), (13, 686, 685, 578), (562, 29, 684, 683), (29, 12, 682, 684), (12, 188, 686, 682), (32, 572, 534, 533), (531, 575, 637), (575, 687, 637)])
me_cube.polygons.foreach_set('material_index', [4, 4, 4, 4, 4, 4, 4, 8, 9, 5, 5, 5, 8, 3, 5, 5, 9, 3, 9, 5, 4, 9, 5, 9, 5, 4, 5, 4, 4, 3, 3, 4, 8, 8, 3, 8, 4, 4, 8, 4, 5, 8, 8, 9, 3, 3, 4, 3, 4, 4, 4, 4, 2, 2, 7, 6, 6, 6, 6, 6, 7, 6, 7, 7, 6, 6, 6, 6, 6, 7, 6, 7, 7, 6, 6, 6, 6, 6, 7, 6, 7, 7, 6, 6, 6, 6, 6, 7, 6, 7, 7, 6, 6, 6, 6, 6, 7, 6, 7, 7, 6, 6, 6, 6, 6, 7, 6, 7, 7, 6, 6, 6, 6, 6, 7, 6, 7, 7, 6, 6, 6, 6, 6, 7, 6, 7, 7, 6, 6, 6, 6, 6, 7, 6, 7, 7, 6, 6, 6, 6, 6, 7, 6, 7, 7, 6, 6, 6, 6, 6, 7, 6, 7, 7, 6, 6, 6, 6, 6, 7, 6, 7, 7, 6, 6, 6, 6, 6, 7, 6, 7, 7, 6, 6, 6, 6, 6, 7, 6, 7, 2, 2, 2, 3, 2, 2, 2, 2, 2, 2, 2, 2, 2, 2, 6, 6, 7, 7, 7, 6, 6, 6, 6, 6, 6, 7, 7, 7, 6, 6, 6, 6, 6, 6, 7, 7, 7, 6, 6, 6, 6, 6, 6, 7, 7, 7, 6, 6, 6, 6, 6, 6, 7, 7, 7, 6, 6, 6, 6, 6, 6, 7, 7, 7, 6, 6, 6, 6, 6, 6, 7, 7, 7, 6, 6, 6, 6, 6, 6, 7, 7, 7, 6, 6, 6, 6, 6, 6, 7, 7, 7, 6, 6, 6, 6, 6, 6, 7, 7, 7, 6, 6, 6, 6, 6, 6, 7, 7, 7, 6, 6, 6, 6, 6, 6, 7, 7, 7, 6, 6, 6, 6, 6, 6, 7, 7, 7, 6, 6, 6, 6, 2, 4, 3, 4, 5, 3, 4, 9, 8, 9, 9, 8, 4, 3, 5, 4, 4, 5, 3, 4, 8, 9, 9, 8, 4, 3, 5, 4, 4, 9, 3, 4, 4, 8, 4, 5, 3, 4, 5, 9, 5, 4, 4, 3, 8, 9, 9, 4, 5, 3, 9, 4, 9, 8, 4, 5, 8, 4, 4, 9, 8, 4, 4, 3, 9, 8, 4, 5, 3, 5, 4, 3, 9, 8, 4, 3, 5, 4, 4, 5, 3, 4, 8, 9, 9, 8, 4, 3, 5, 4, 9, 8, 4, 3, 5, 4, 4, 5, 3, 4, 8, 9, 9, 8, 4, 3, 5, 4, 4, 5, 3, 4, 8, 9, 9, 8, 4, 3, 5, 4, 4, 5, 3, 4, 8, 9, 4, 5, 3, 4, 8, 9, 9, 8, 4, 3, 5, 4, 4, 5, 3, 4, 8, 9, 4, 5, 3, 4, 8, 9, 9, 8, 4, 3, 5, 4, 8, 4, 4, 4, 8, 8, 9, 5, 8, 5, 9, 4, 8, 8, 4, 4, 8, 8, 4, 9, 5, 9, 4, 4, 5, 8, 4, 8, 8, 5, 4, 9, 9, 4, 4, 8, 5, 8, 4, 8, 8, 5, 9, 5, 8, 8, 4, 4, 8, 8, 4, 9, 5, 9, 4, 4, 5, 8, 4, 8, 8, 5, 4, 9, 9, 4, 4, 8, 5, 8, 4, 8, 8, 5, 4, 5, 8, 9, 4, 8, 4, 8, 9, 8, 4, 4, 3, 4, 2, 9, 5, 8, 6, 6, 7, 7, 7, 6, 6, 6, 6, 7, 7, 7, 7, 7, 7, 7, 7, 7, 7, 7, 7, 7, 7, 6, 6, 6, 6, 6, 6, 6, 6, 6, 6, 6, 6, 6, 6, 4, 4, 4, 4, 4, 4, 4, 4, 4, 3, 2, 4, 4, 4, 4, 2, 3, 3, 3, 3, 4, 4, 4, 4, 4, 0, 0, 0, 3, 3, 3, 3, 3, 1, 1, 1, 0, 0, 0, 0, 0, 2, 9, 8, 5, 4, 2, 2])
me_cube.materials.append(mat_eyecolor)
me_cube.materials.append(mat_eyeball)
me_cube.materials.append(mat_flesh)
me_cube.materials.append(mat_cover)
me_cube.materials.append(mat_detail)
me_cube.materials.append(mat_color)
me_cube.materials.append(mat_teethback)
me_cube.materials.append(mat_teethfront)
me_cube.materials.append(mat_bellybase)
me_cube.materials.append(mat_belly)
me_cube.use_remesh_preserve_volume = False
me_cube.use_remesh_preserve_attributes = False
me_cube.use_mirror_x = True
me_cube.use_paint_bone_selection = False
me_cube.use_paint_mask = True
me_cube.update()
arm_armature = bpy.data.armatures.new('Armature')  # bones are not reproduced

# ---- objects
ob_armature = bpy.data.objects.new('Armature', arm_armature)
ob_cube = bpy.data.objects.new('Cube', me_cube)

# ---- transforms, parenting, visibility, modifiers, constraints
ob_armature.location = (0.0, 13.92, 1.816)
ob_armature.rotation_euler = (-4.712, 2.22e-16, 2.22e-16)
ob_armature.hide_viewport = True
ob_armature.show_in_front = True
ob_armature.lineart.crease_threshold = 0.0
ob_cube.parent = ob_armature
ob_cube.matrix_parent_inverse = Matrix(((1.0, 2.22e-16, -2.22e-16, -2.688e-15), (2.22e-16, 4.917e-07, 1.0, -1.816), (2.22e-16, -1.0, 4.888e-07, 13.92), (0.0, 0.0, 0.0, 1.0)))
ob_cube.location = (0.0, 0.0, 0.0)
ob_cube.lock_rotations_4d = False
ob_cube.empty_display_type = 'ARROWS'
ob_cube.lineart.crease_threshold = 0.0
ob_cube.use_mesh_mirror_x = True
_vg = ob_cube.vertex_groups.new(name='Bone')
for _i, _w in zip([344, 345, 346, 347, 348, 447, 448, 449, 450, 451, 452, 453, 454, 455, 456, 457, 458, 459, 460, 461, 462, 463, 464, 465, 466, 467, 468, 469, 470, 471, 472, 473, 474, 475, 476, 477, 478, 479, 480, 481, 482, 483, 484, 485, 486, 487, 488, 594, 595], [0.1205, 0.05669, 0.2636, 0.01843, 0.7416, 0.03148, 0.05105, 0.0729, 0.01643, 0.01643, 0.009915, 0.04954, 0.05281, 0.05872, 0.05854, 0.0527, 0.06493, 0.05627, 0.05644, 0.05708, 0.05743, 0.05631, 0.0575, 0.05709, 0.05711, 0.05716, 0.0572, 0.05709, 0.05724, 0.05718, 0.05718, 0.05718, 0.05719, 0.05718, 0.0572, 0.05719, 0.05719, 0.05719, 0.05719, 0.05719, 0.05719, 0.05719, 0.05719, 0.05719, 0.05719, 0.05719, 0.05719, 0.011, 0.1667]): _vg.add([_i], _w, 'REPLACE')
_vg = ob_cube.vertex_groups.new(name='Bone.001')
for _i, _w in zip([323, 325, 326, 328, 329, 344, 345, 346, 347, 443, 444, 445, 446, 447, 448, 449, 450, 451, 453, 454, 455, 456, 457, 458, 459, 460, 461, 462, 463, 464, 465, 466, 467, 468, 469, 470, 471, 472, 473, 474, 475, 476, 477, 478, 479, 480, 481, 482, 483, 484, 485, 486, 487, 488, 587, 588, 594, 635], [0.8542, 0.8016, 0.9222, 0.7792, 0.9637, 0.08199, 0.1064, 0.04249, 0.0945, 0.07239, 0.09306, 0.1018, 0.02827, 0.05671, 0.07372, 0.05796, 0.002821, 0.009226, 0.03936, 0.04788, 0.04358, 0.03279, 0.02603, 0.02335, 0.03191, 0.03225, 0.03221, 0.03154, 0.0315, 0.03033, 0.03106, 0.03108, 0.03103, 0.03098, 0.03105, 0.0309, 0.03098, 0.03098, 0.03097, 0.03097, 0.03098, 0.03096, 0.03097, 0.03097, 0.03097, 0.03097, 0.03097, 0.03096, 0.03097, 0.03097, 0.03097, 0.03096, 0.03096, 0.03096, 0.7685, 0.9832, 0.09698, 0.1062]): _vg.add([_i], _w, 'REPLACE')
_vg = ob_cube.vertex_groups.new(name='Bone.002')
for _i, _w in zip([323, 325, 326, 328, 378, 379, 380, 381, 442, 443, 444, 445, 446, 587, 609, 635, 636], [0.06421, 0.08261, 0.0217, 0.08961, 0.06377, 0.08073, 0.08849, 0.02006, 0.9572, 0.8492, 0.7998, 0.7808, 0.92, 0.08829, 0.09054, 0.7723, 0.9827]): _vg.add([_i], _w, 'REPLACE')
_vg = ob_cube.vertex_groups.new(name='Bone.003')
for _i, _w in zip([377, 378, 379, 380, 381, 437, 439, 440, 441, 443, 444, 445, 446, 609, 610, 634, 635], [0.9639, 0.8704, 0.8289, 0.8123, 0.9302, 0.008407, 0.05303, 0.06668, 0.07349, 0.06594, 0.08737, 0.09407, 0.02305, 0.8058, 0.9842, 0.07676, 0.09645]): _vg.add([_i], _w, 'REPLACE')
_vg = ob_cube.vertex_groups.new(name='Bone.004')
for _i, _w in zip([340, 341, 342, 343, 378, 379, 380, 381, 437, 438, 439, 440, 441, 593, 609, 633, 634], [0.04781, 0.06067, 0.06704, 0.004259, 0.05557, 0.07453, 0.08061, 0.0121, 0.9404, 0.9709, 0.8911, 0.8567, 0.8419, 0.07069, 0.08397, 0.986, 0.836]): _vg.add([_i], _w, 'REPLACE')
_vg = ob_cube.vertex_groups.new(name='Bone.005')
for _i, _w in zip([339, 340, 341, 342, 343, 433, 434, 435, 436, 437, 439, 440, 441, 592, 593, 631, 634], [0.9741, 0.8991, 0.8675, 0.853, 0.944, 0.04927, 0.06114, 0.06739, 0.005602, 0.004945, 0.04626, 0.0649, 0.07076, 0.9862, 0.8475, 0.06973, 0.07256]): _vg.add([_i], _w, 'REPLACE')
_vg = ob_cube.vertex_groups.new(name='Bone.006')
for _i, _w in zip([340, 341, 342, 343, 382, 384, 385, 386, 432, 433, 434, 435, 436, 593, 612, 631, 632], [0.04151, 0.06229, 0.06857, 0.002968, 0.00362, 0.04613, 0.05926, 0.0654, 0.9743, 0.8991, 0.8676, 0.8532, 0.9436, 0.06976, 0.06662, 0.8484, 0.9857]): _vg.add([_i], _w, 'REPLACE')
_vg = ob_cube.vertex_groups.new(name='Bone.007')
for _i, _w in zip([382, 383, 384, 385, 386, 390, 391, 427, 428, 429, 430, 431, 433, 434, 435, 436, 611, 612, 614, 629, 631], [0.956, 0.9785, 0.9215, 0.8973, 0.8846, 2.661e-05, 0.00364, 0.08398, 0.4486, 0.4279, 0.355, 0.3763, 0.04302, 0.06415, 0.07085, 0.003487, 0.9867, 0.881, 0.005565, 0.3849, 0.07286]): _vg.add([_i], _w, 'REPLACE')
_vg = ob_cube.vertex_groups.new(name='Bone.008')
for _i, _w in zip([384, 385, 386, 389, 390, 391, 427, 428, 429, 430, 431, 612, 614, 629, 630], [0.001704, 0.02313, 0.03344, 0.004674, 0.0191, 0.02866, 0.9067, 0.5245, 0.5296, 0.5915, 0.6092, 0.03732, 0.03144, 0.5625, 0.9715]): _vg.add([_i], _w, 'REPLACE')
_vg = ob_cube.vertex_groups.new(name='Bone.009')
for _i, _w in zip([387, 388, 389, 390, 391, 424, 425, 426, 429, 430, 613, 614, 628, 629], [0.9509, 0.9786, 0.9097, 0.8802, 0.8667, 0.03797, 0.0547, 0.06056, 0.02495, 0.04339, 0.9866, 0.8624, 0.06261, 0.0415]): _vg.add([_i], _w, 'REPLACE')
_vg = ob_cube.vertex_groups.new(name='Bone.010')
for _i, _w in zip([331, 332, 333, 389, 390, 391, 422, 423, 424, 425, 426, 589, 614, 627, 628], [0.0387, 0.05536, 0.0613, 0.03085, 0.05648, 0.06257, 0.9518, 0.9792, 0.911, 0.8816, 0.8682, 0.06414, 0.06434, 0.9864, 0.8639]): _vg.add([_i], _w, 'REPLACE')
_vg = ob_cube.vertex_groups.new(name='Bone.011')
for _i, _w in zip([37, 330, 331, 332, 333, 337, 338, 417, 418, 419, 420, 421, 424, 425, 426, 568, 589, 591, 625, 628], [0.9815, 0.9607, 0.9286, 0.9068, 0.8964, 0.007814, 0.01585, 0.07542, 0.4682, 0.4845, 0.4902, 0.3846, 0.03252, 0.05805, 0.06453, 0.9863, 0.8926, 0.01641, 0.4916, 0.06639]): _vg.add([_i], _w, 'REPLACE')
_vg = ob_cube.vertex_groups.new(name='Bone.012')
for _i, _w in zip([332, 333, 337, 338, 417, 418, 419, 420, 421, 589, 591, 625, 626], [0.01418, 0.02079, 0.00913, 0.01534, 0.9164, 0.5066, 0.4773, 0.4669, 0.602, 0.02184, 0.01551, 0.4641, 0.9692]): _vg.add([_i], _w, 'REPLACE')
_vg = ob_cube.vertex_groups.new(name='Bone.013')
for _i, _w in zip([334, 335, 336, 337, 338, 413, 414, 415, 419, 420, 590, 591, 623, 625], [0.9833, 0.9574, 0.9169, 0.8872, 0.8735, 0.02515, 0.04547, 0.05331, 0.01809, 0.02569, 0.986, 0.8696, 0.05513, 0.02784]): _vg.add([_i], _w, 'REPLACE')
_vg = ob_cube.vertex_groups.new(name='Bone.014')
for _i, _w in zip([336, 337, 338, 394, 395, 396, 412, 413, 414, 415, 416, 591, 616, 623, 624], [0.02159, 0.05143, 0.05732, 0.02662, 0.04772, 0.05455, 0.9852, 0.9246, 0.8969, 0.8843, 0.9616, 0.06058, 0.0579, 0.8806, 0.9868]): _vg.add([_i], _w, 'REPLACE')
_vg = ob_cube.vertex_groups.new(name='Bone.015')
for _i, _w in zip([392, 393, 394, 395, 396, 408, 409, 410, 413, 414, 415, 615, 616, 621, 623], [0.9601, 0.9848, 0.921, 0.8917, 0.8784, 0.03286, 0.05303, 0.05927, 0.0181, 0.04865, 0.05516, 0.9858, 0.8746, 0.06115, 0.0567]): _vg.add([_i], _w, 'REPLACE')
_vg = ob_cube.vertex_groups.new(name='Bone.016')
for _i, _w in zip([394, 395, 396, 399, 400, 401, 407, 408, 409, 410, 411, 616, 618, 621, 622], [0.02385, 0.05348, 0.05986, 0.02871, 0.05052, 0.05665, 0.9844, 0.9172, 0.8863, 0.8724, 0.9584, 0.05995, 0.0566, 0.8685, 0.9849]): _vg.add([_i], _w, 'REPLACE')
_vg = ob_cube.vertex_groups.new(name='Bone.017')
for _i, _w in zip([397, 398, 399, 400, 401, 404, 405, 406, 408, 409, 410, 617, 618, 620, 621], [0.9622, 0.986, 0.9239, 0.8952, 0.882, 0.02154, 0.04234, 0.05171, 0.02532, 0.05469, 0.06119, 0.9859, 0.8785, 0.05339, 0.06278]): _vg.add([_i], _w, 'REPLACE')
_vg = ob_cube.vertex_groups.new(name='Bone.018')
for _i, _w in zip([23, 24, 40, 399, 400, 401, 402, 403, 404, 405, 406, 569, 618, 619, 620], [0.03668, 0.05754, 0.0665, 0.01618, 0.04704, 0.0543, 0.9632, 0.9863, 0.9269, 0.8985, 0.8852, 0.08052, 0.05755, 0.9861, 0.8814]): _vg.add([_i], _w, 'REPLACE')
_vg = ob_cube.vertex_groups.new(name='Bone.019')
for _i, _w in zip([3, 4, 7, 8, 9, 11, 12, 13, 14, 15, 18, 19, 20, 21, 22, 23, 24, 25, 27, 28, 29, 30, 34, 35, 36, 38, 39, 40, 41, 86, 87, 88, 89, 90, 91, 92, 93, 94, 95, 96, 97, 98, 99, 100, 101, 102, 103, 104, 105, 106, 107, 108, 109, 110, 111, 112, 113, 114, 115, 116, 117, 118, 119, 120, 121, 122, 123, 124, 125, 187, 188, 189, 190, 404, 405, 406, 538, 539, 540, 551, 552, 553, 556, 557, 559, 560, 562, 563, 565, 566, 567, 569, 570, 576, 578, 579, 582, 584, 620, 640, 641, 643, 682, 683, 684, 685, 686], [0.1847, 0.1241, 0.04638, 0.01144, 0.2604, 0.2584, 0.257, 0.2569, 0.2569, 0.3138, 0.9167, 0.2263, 0.2705, 0.8632, 0.8252, 0.9436, 0.9207, 0.974, 0.08018, 0.2638, 0.2576, 0.2569, 0.3353, 0.2771, 0.8105, 0.2967, 0.9503, 0.9063, 0.9905, 0.01451, 0.01447, 0.01448, 0.01449, 0.01466, 0.01433, 0.01443, 0.01548, 0.01353, 0.01413, 0.01495, 0.01492, 0.01493, 0.01493, 0.01512, 0.01476, 0.01487, 0.016, 0.01389, 0.01455, 0.02213, 0.02209, 0.0221, 0.0221, 0.02231, 0.02192, 0.02204, 0.02326, 0.02098, 0.02171, 0.03052, 0.03047, 0.03049, 0.03049, 0.03071, 0.03029, 0.03042, 0.03173, 0.02927, 0.03007, 0.2538, 0.2567, 0.2444, 0.2569, 0.02, 0.05163, 0.05854, 0.2572, 0.2592, 0.2561, 0.2296, 0.2554, 0.3418, 0.07049, 0.2449, 0.2819, 0.2647, 0.2577, 0.2569, 0.9416, 0.3043, 0.8106, 0.893, 0.9881, 0.2069, 0.2565, 0.2569, 0.1591, 0.2566, 0.06045, 0.2595, 0.2524, 0.03508, 0.257, 0.2573, 0.2572, 0.256, 0.2568]): _vg.add([_i], _w, 'REPLACE')
_vg = ob_cube.vertex_groups.new(name='Bone.020')
for _i, _w in zip([0, 1, 2, 3, 4, 5, 6, 7, 8, 9, 10, 11, 12, 13, 14, 15, 16, 17, 18, 19, 20, 21, 22, 26, 27, 28, 29, 30, 31, 32, 33, 34, 35, 36, 38, 39, 42, 43, 44, 45, 46, 47, 48, 49, 50, 51, 52, 53, 54, 55, 56, 57, 58, 59, 60, 61, 62, 63, 64, 65, 66, 67, 68, 69, 70, 71, 72, 73, 74, 75, 76, 77, 78, 79, 80, 81, 82, 83, 84, 85, 86, 87, 88, 89, 90, 91, 92, 93, 94, 95, 96, 97, 98, 99, 100, 101, 102, 103, 104, 105, 106, 107, 108, 109, 110, 111, 112, 113, 114, 115, 116, 117, 118, 119, 120, 121, 122, 123, 124, 125, 126, 127, 128, 129, 130, 131, 132, 133, 134, 135, 136, 137, 138, 139, 140, 141, 142, 143, 144, 145, 146, 147, 148, 149, 150, 151, 152, 153, 154, 155, 156, 157, 158, 159, 160, 161, 162, 163, 164, 165, 166, 167, 168, 169, 170, 171, 172, 173, 174, 175, 176, 177, 178, 179, 180, 181, 182, 183, 184, 185, 186, 187, 188, 189, 190, 191, 192, 193, 194, 195, 196, 197, 198, 199, 200, 201, 202, 203, 204, 205, 206, 207, 208, 209, 210, 211, 212, 213, 214, 215, 216, 217, 218, 219, 220, 221, 222, 223, 224, 225, 226, 227, 228, 229, 230, 231, 232, 233, 234, 235, 236, 237, 238, 239, 240, 241, 242, 243, 244, 245, 246, 247, 248, 249, 250, 251, 252, 253, 254, 255, 256, 257, 258, 259, 260, 261, 262, 263, 264, 265, 266, 267, 268, 269, 270, 271, 272, 273, 274, 275, 276, 277, 278, 279, 280, 281, 282, 283, 284, 285, 286, 287, 288, 289, 290, 291, 292, 293, 294, 295, 296, 297, 298, 299, 300, 301, 302, 303, 304, 305, 306, 307, 308, 309, 310, 311, 312, 313, 314, 315, 316, 317, 318, 319, 320, 321, 322, 531, 532, 533, 534, 535, 536, 537, 538, 539, 540, 541, 542, 543, 544, 545, 546, 547, 548, 549, 550, 551, 552, 553, 554, 555, 556, 557, 558, 559, 560, 561, 562, 563, 564, 565, 566, 567, 571, 572, 573, 574, 575, 576, 577, 578, 579, 580, 581, 582, 583, 584, 585, 586, 637, 638, 639, 640, 641, 642, 643, 644, 645, 646, 647, 648, 649, 650, 651, 652, 653, 654, 655, 656, 657, 658, 659, 660, 661, 662, 663, 664, 665, 666, 667, 668, 669, 670, 671, 672, 673, 674, 675, 676, 677, 678, 679, 680, 681, 682, 683, 684, 685, 686, 687], [1.0, 1.0, 1.0, 1.0, 1.0, 1.0, 1.0, 1.0, 1.0, 1.0, 1.0, 1.0, 1.0, 1.0, 1.0, 1.0, 1.0, 1.0, 0.08155, 1.0, 1.0, 0.1311, 0.1658, 1.0, 1.0, 1.0, 1.0, 1.0, 1.0, 1.0, 1.0, 1.0, 1.0, 0.1777, 1.0, 0.04838, 1.0, 0.9999, 0.9998, 1.0, 1.0, 1.0, 1.0, 1.0, 1.0, 1.0, 1.0, 1.0, 1.0, 1.0, 1.0, 1.0, 1.0, 1.0, 1.0, 1.0, 1.0, 1.0, 1.0, 1.0, 1.0, 1.0, 1.0, 1.0, 1.0, 1.0, 1.0, 1.0, 1.0, 1.0, 1.0, 1.0, 1.0, 1.0, 1.0, 1.0, 1.0, 1.0, 1.0, 1.0, 1.0, 1.0, 1.0, 1.0, 1.0, 1.0, 1.0, 1.0, 1.0, 1.0, 1.0, 1.0, 1.0, 1.0, 1.0, 1.0, 1.0, 1.0, 1.0, 1.0, 1.0, 1.0, 1.0, 1.0, 1.0, 1.0, 1.0, 1.0, 1.0, 1.0, 1.0, 1.0, 1.0, 1.0, 1.0, 1.0, 1.0, 1.0, 1.0, 1.0, 1.0, 1.0, 1.0, 1.0, 1.0, 1.0, 1.0, 1.0, 1.0, 1.0, 1.0, 1.0, 1.0, 1.0, 1.0, 1.0, 1.0, 1.0, 1.0, 1.0, 1.0, 1.0, 1.0, 1.0, 1.0, 1.0, 1.0, 1.0, 1.0, 1.0, 1.0, 1.0, 1.0, 1.0, 1.0, 1.0, 1.0, 1.0, 1.0, 1.0, 1.0, 1.0, 1.0, 1.0, 1.0, 1.0, 1.0, 1.0, 1.0, 1.0, 1.0, 1.0, 1.0, 1.0, 1.0, 1.0, 1.0, 1.0, 1.0, 1.0, 1.0, 1.0, 1.0, 1.0, 1.0, 1.0, 1.0, 1.0, 1.0, 1.0, 1.0, 1.0, 1.0, 1.0, 1.0, 1.0, 1.0, 1.0, 1.0, 1.0, 1.0, 1.0, 1.0, 1.0, 1.0, 1.0, 1.0, 1.0, 1.0, 1.0, 1.0, 1.0, 1.0, 1.0, 1.0, 1.0, 1.0, 1.0, 1.0, 1.0, 1.0, 1.0, 1.0, 1.0, 1.0, 1.0, 1.0, 1.0, 1.0, 1.0, 1.0, 1.0, 1.0, 1.0, 1.0, 1.0, 1.0, 1.0, 1.0, 1.0, 1.0, 1.0, 1.0, 1.0, 1.0, 1.0, 1.0, 1.0, 1.0, 1.0, 1.0, 1.0, 1.0, 1.0, 1.0, 1.0, 1.0, 1.0, 1.0, 1.0, 1.0, 1.0, 1.0, 1.0, 1.0, 1.0, 1.0, 1.0, 1.0, 1.0, 1.0, 1.0, 1.0, 1.0, 1.0, 1.0, 1.0, 1.0, 1.0, 1.0, 1.0, 1.0, 1.0, 1.0, 1.0, 1.0, 1.0, 1.0, 1.0, 1.0, 1.0, 1.0, 1.0, 1.0, 1.0, 1.0, 1.0, 1.0, 1.0, 1.0, 1.0, 1.0, 1.0, 1.0, 1.0, 1.0, 1.0, 1.0, 1.0, 1.0, 1.0, 1.0, 1.0, 1.0, 1.0, 1.0, 1.0, 1.0, 1.0, 1.0, 1.0, 1.0, 1.0, 0.9999, 1.0, 1.0, 1.0, 1.0, 1.0, 1.0, 1.0, 1.0, 1.0, 1.0, 1.0, 1.0, 1.0, 1.0, 1.0, 1.0, 0.9992, 1.0, 0.9828, 1.0, 0.9937, 1.0, 1.0, 1.0, 1.0, 1.0, 1.0, 0.05795, 1.0, 0.1762, 1.0, 1.0, 1.0, 0.9999, 1.0, 1.0, 1.0, 1.0, 1.0, 1.0, 1.0, 1.0, 0.9998, 1.0, 1.0, 1.0, 1.0, 0.9996, 1.0, 1.0, 1.0, 1.0, 1.0, 1.0, 1.0, 1.0, 1.0, 0.9999, 0.9999, 0.9998, 1.0, 1.0, 1.0, 0.9998, 1.0, 1.0, 1.0, 1.0, 1.0, 1.0, 1.0, 1.0, 1.0, 1.0, 1.0, 1.0, 1.0, 1.0, 1.0, 1.0, 1.0, 1.0, 1.0, 1.0, 1.0, 1.0, 1.0, 1.0, 1.0, 1.0, 1.0, 1.0, 1.0, 1.0, 1.0, 1.0, 1.0]): _vg.add([_i], _w, 'REPLACE')
_vg = ob_cube.vertex_groups.new(name='Bone.021')
for _i, _w in zip([323, 324, 325, 326, 328, 344, 345, 346, 347, 348, 349, 350, 351, 354, 356, 447, 448, 449, 450, 451, 452, 453, 454, 455, 456, 457, 458, 459, 460, 461, 462, 463, 464, 465, 466, 467, 468, 469, 470, 471, 472, 473, 474, 475, 476, 477, 478, 479, 480, 481, 482, 483, 484, 485, 486, 487, 488, 587, 594, 595, 596, 598], [0.05568, 0.1427, 0.08012, 0.0008496, 0.09198, 0.6962, 0.6684, 0.6346, 0.6992, 0.2208, 0.1918, 0.07754, 0.1899, 0.01838, 0.02138, 0.5683, 0.5857, 0.5744, 0.3605, 0.4493, 0.3715, 0.4993, 0.5051, 0.5009, 0.4728, 0.4867, 0.4579, 0.4821, 0.482, 0.4813, 0.4798, 0.4818, 0.4787, 0.48, 0.48, 0.4799, 0.4798, 0.48, 0.4796, 0.4798, 0.4798, 0.4798, 0.4798, 0.4798, 0.4797, 0.4798, 0.4798, 0.4798, 0.4798, 0.4798, 0.4797, 0.4798, 0.4798, 0.4798, 0.4798, 0.4798, 0.4798, 0.1017, 0.6987, 0.8116, 0.1724, 0.02137]): _vg.add([_i], _w, 'REPLACE')
_vg = ob_cube.vertex_groups.new(name='Bone.022')
for _i, _w in zip([324, 327, 344, 345, 346, 347, 349, 350, 351, 352, 353, 354, 355, 356, 357, 358, 360, 447, 448, 449, 450, 451, 452, 453, 454, 455, 456, 457, 458, 459, 460, 461, 462, 463, 464, 465, 466, 467, 468, 469, 470, 471, 472, 473, 474, 475, 476, 477, 478, 479, 480, 481, 482, 483, 484, 485, 486, 487, 488, 489, 490, 491, 492, 493, 494, 495, 496, 497, 498, 499, 500, 501, 502, 503, 504, 505, 506, 507, 508, 509, 510, 511, 512, 513, 514, 515, 516, 517, 518, 519, 520, 521, 522, 523, 524, 525, 526, 527, 528, 529, 530, 594, 596, 597, 598, 600], [0.7016, 0.002478, 0.07932, 0.132, 0.04262, 0.1339, 0.6155, 0.8091, 0.6189, 0.903, 0.12, 0.1323, 0.09487, 0.1292, 0.0558, 0.02479, 0.02393, 0.2731, 0.2396, 0.2421, 0.4778, 0.3931, 0.4617, 0.339, 0.3288, 0.3264, 0.3529, 0.3475, 0.3611, 0.3475, 0.3474, 0.3474, 0.3484, 0.3478, 0.3495, 0.3486, 0.3486, 0.3487, 0.3487, 0.3486, 0.3488, 0.3487, 0.3487, 0.3487, 0.3488, 0.3487, 0.3488, 0.3488, 0.3488, 0.3488, 0.3488, 0.3488, 0.3488, 0.3488, 0.3488, 0.3488, 0.3488, 0.3488, 0.3488, 0.08294, 0.08459, 0.08328, 0.08357, 0.07974, 0.08322, 0.07966, 0.08024, 0.08071, 0.08077, 0.07921, 0.08024, 0.08012, 0.08016, 0.08021, 0.08022, 0.08011, 0.08024, 0.08019, 0.08019, 0.0802, 0.0802, 0.08019, 0.08021, 0.0802, 0.0802, 0.0802, 0.0802, 0.0802, 0.0802, 0.0802, 0.0802, 0.0802, 0.0802, 0.0802, 0.0802, 0.06476, 0.052, 0.0515, 0.08749, 0.09167, 0.1002, 0.1344, 0.6412, 0.964, 0.1297, 0.01869]): _vg.add([_i], _w, 'REPLACE')
_vg = ob_cube.vertex_groups.new(name='Bone.023')
for _i, _w in zip([324, 327, 349, 350, 351, 352, 353, 354, 355, 356, 357, 358, 359, 360, 361, 362, 363, 365, 447, 448, 449, 450, 451, 452, 453, 454, 455, 456, 457, 458, 459, 460, 461, 462, 463, 464, 465, 466, 467, 468, 469, 470, 471, 472, 473, 474, 475, 476, 477, 478, 479, 480, 481, 482, 483, 484, 485, 486, 487, 488, 489, 490, 491, 492, 493, 494, 495, 496, 497, 498, 499, 500, 501, 502, 503, 504, 505, 506, 507, 508, 509, 510, 511, 512, 513, 514, 515, 516, 517, 518, 519, 520, 521, 522, 523, 524, 525, 526, 527, 528, 529, 530, 596, 598, 599, 600, 603], [0.1183, 0.5206, 0.1399, 0.08748, 0.1387, 0.04322, 0.743, 0.6955, 0.7968, 0.7106, 0.8771, 0.5967, 0.2426, 0.5951, 0.1031, 0.02799, 0.06415, 0.06626, 0.04306, 0.02043, 0.03041, 0.08581, 0.07831, 0.09513, 0.0533, 0.05043, 0.05333, 0.05999, 0.06071, 0.06463, 0.05877, 0.05867, 0.05885, 0.05926, 0.05896, 0.05979, 0.05936, 0.05936, 0.0594, 0.05943, 0.05937, 0.05947, 0.05942, 0.05942, 0.05943, 0.05943, 0.05942, 0.05944, 0.05943, 0.05943, 0.05943, 0.05943, 0.05943, 0.05943, 0.05943, 0.05943, 0.05943, 0.05943, 0.05943, 0.05943, 0.6152, 0.6146, 0.6211, 0.6148, 0.6225, 0.6183, 0.6186, 0.6184, 0.619, 0.6193, 0.6228, 0.6209, 0.6204, 0.6203, 0.6203, 0.6203, 0.6205, 0.6203, 0.6204, 0.6204, 0.6204, 0.6204, 0.6204, 0.6204, 0.6204, 0.6204, 0.6204, 0.6204, 0.6204, 0.6204, 0.6204, 0.6204, 0.6204, 0.6204, 0.6204, 0.6204, 0.6301, 0.6162, 0.6062, 0.674, 0.6248, 0.6459, 0.1356, 0.7136, 0.9553, 0.45, 0.07071]): _vg.add([_i], _w, 'REPLACE')
_vg = ob_cube.vertex_groups.new(name='Bone.024')
for _i, _w in zip([327, 353, 354, 355, 356, 357, 358, 359, 360, 361, 362, 363, 364, 365, 489, 490, 491, 492, 493, 494, 495, 496, 497, 498, 499, 500, 501, 502, 503, 504, 505, 506, 507, 508, 509, 510, 511, 512, 513, 514, 515, 516, 517, 518, 519, 520, 521, 522, 523, 524, 525, 526, 527, 528, 529, 530, 598, 600, 601, 603], [0.3298, 0.08844, 0.1074, 0.08003, 0.09291, 0.05607, 0.2404, 0.6493, 0.239, 0.8247, 0.06862, 0.1053, 0.04119, 0.1646, 0.2281, 0.2276, 0.2205, 0.2213, 0.2201, 0.2178, 0.2277, 0.2269, 0.2252, 0.2244, 0.2239, 0.2233, 0.2244, 0.2244, 0.2243, 0.2243, 0.2243, 0.2242, 0.2243, 0.2243, 0.2243, 0.2243, 0.2243, 0.2243, 0.2243, 0.2243, 0.2243, 0.2243, 0.2243, 0.2243, 0.2243, 0.2243, 0.2243, 0.2243, 0.2243, 0.2243, 0.2152, 0.2289, 0.2426, 0.1693, 0.2126, 0.1863, 0.08943, 0.3857, 0.9614, 0.2902]): _vg.add([_i], _w, 'REPLACE')
_vg = ob_cube.vertex_groups.new(name='Bone.025')
for _i, _w in zip([327, 358, 359, 360, 361, 362, 363, 364, 365, 366, 372, 373, 374, 375, 489, 490, 491, 492, 493, 494, 495, 496, 497, 498, 499, 500, 501, 502, 503, 504, 505, 506, 507, 508, 509, 510, 511, 512, 513, 514, 515, 516, 517, 518, 519, 520, 521, 522, 523, 524, 525, 526, 527, 528, 529, 530, 600, 603, 604, 605], [0.1069, 0.1051, 0.08304, 0.106, 0.0614, 0.8155, 0.7442, 0.8894, 0.6747, 0.9598, 0.06028, 0.06005, 0.04601, 0.02057, 0.0481, 0.04586, 0.05085, 0.05743, 0.05441, 0.05777, 0.05105, 0.05123, 0.05191, 0.05246, 0.0512, 0.0525, 0.05201, 0.05203, 0.0521, 0.05213, 0.05202, 0.05219, 0.05211, 0.05211, 0.05212, 0.05212, 0.05211, 0.05214, 0.05212, 0.05212, 0.05212, 0.05212, 0.05212, 0.05213, 0.05212, 0.05212, 0.05213, 0.05213, 0.05213, 0.05213, 0.06732, 0.08208, 0.07947, 0.03694, 0.0335, 0.02307, 0.1063, 0.5494, 0.9862, 0.06157]): _vg.add([_i], _w, 'REPLACE')
_vg = ob_cube.vertex_groups.new(name='Bone.026')
for _i, _w in zip([362, 363, 364, 365, 367, 368, 370, 372, 373, 374, 375, 376, 603, 605, 606, 608], [0.06982, 0.07643, 0.04135, 0.08339, 0.01706, 0.03711, 0.04048, 0.8579, 0.8677, 0.8898, 0.9216, 0.9552, 0.07827, 0.8542, 0.02656, 0.9799]): _vg.add([_i], _w, 'REPLACE')
_vg = ob_cube.vertex_groups.new(name='Bone.027')
for _i, _w in zip([367, 368, 369, 370, 371, 372, 373, 374, 375, 602, 605, 606, 607], [0.9642, 0.9531, 0.9746, 0.951, 0.9777, 0.0642, 0.05852, 0.05382, 0.02808, 0.9991, 0.06319, 0.9584, 0.9931]): _vg.add([_i], _w, 'REPLACE')
_m = ob_cube.modifiers.new('Armature', 'ARMATURE')
_m.object = ob_armature
_m = ob_cube.modifiers.new('Mirror', 'MIRROR')
_m.use_clip = True

# ---- collection membership
col_collection_1.objects.link(ob_armature)
col_collection_1.objects.link(ob_cube)

# ---- scene / render settings (as saved in the file)
scene.frame_start = 1; scene.frame_end = 250; scene.frame_set(1)
scene.render.engine = 'BLENDER_EEVEE_NEXT'
scene.render.resolution_percentage = 50
scene.render.dither_intensity = 0.0
scene.cycles.use_denoising = False
scene.cycles.samples = 128
scene.cycles.sampling_pattern = 'TABULATED_SOBOL'
scene.cycles.use_adaptive_sampling = False
scene.cycles.use_light_tree = False
scene.cycles.blur_glossy = 0.0
scene.cycles.sample_clamp_indirect = 0.0
scene.view_settings.view_transform = 'Standard'
bpy.context.view_layer.update()

# ---- added for rendering (the .blend has no active camera and no usable light): camera, sun
cam_auto = bpy.data.cameras.new('AutoCamera')
cam_auto.lens = 50.0
cam_auto.sensor_width = 36.0
cam_auto.clip_end = 1000.0
ob_auto_camera = bpy.data.objects.new('AutoCamera', cam_auto)
scene.collection.objects.link(ob_auto_camera)
ob_auto_camera.location = (29.1659, -27.9584, 24.4639)
ob_auto_camera.rotation_euler = (1.09748, -7.21219e-08, 0.694738)
scene.camera = ob_auto_camera
light_auto_sun = bpy.data.lights.new('AutoSun', 'SUN')
light_auto_sun.energy = 3.0
light_auto_sun.angle = 0.0523599
ob_auto_sun = bpy.data.objects.new('AutoSun', light_auto_sun)
scene.collection.objects.link(ob_auto_sun)
ob_auto_sun.rotation_euler = (0.872665, 0.174533, 0.523599)
bpy.context.view_layer.update()
